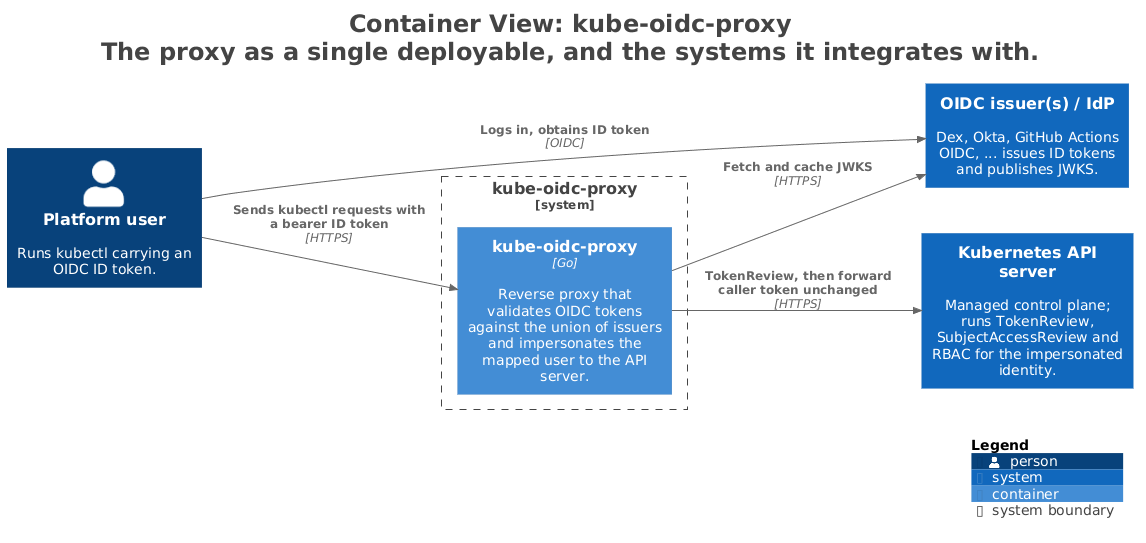

The diagram above was rendered by PlantUML. Its source (embedded in the PNG):
@startuml
title <size:24>Container View: kube-oidc-proxy</size>\n<size:24>The proxy as a single deployable, and the systems it integrates with.</size>

set separator none
left to right direction

<style>
  root {
    BackgroundColor: #ffffff
    FontColor: #444444
  }
</style>

!include <C4/C4>
!include <C4/C4_Context>
!include <C4/C4_Container>

Person(Platformuser, "Platform user", $descr="Runs kubectl carrying an OIDC ID token.", $tags="", $link="")
System(OIDCissuersIdP, "OIDC issuer(s) / IdP", $descr="Dex, Okta, GitHub Actions OIDC, ... issues ID tokens and publishes JWKS.", $tags="", $link="")
System(KubernetesAPIserver, "Kubernetes API server", $descr="Managed control plane; runs TokenReview, SubjectAccessReview and RBAC for the impersonated identity.", $tags="", $link="")

System_Boundary("kubeoidcproxy_boundary", "kube-oidc-proxy", $tags="") {
  Container(kubeoidcproxy.kubeoidcproxy, "kube-oidc-proxy", $techn="Go", $descr="Reverse proxy that validates OIDC tokens against the union of issuers and impersonates the mapped user to the API server.", $tags="", $link="")
}

Rel(Platformuser, OIDCissuersIdP, "Logs in, obtains ID token", $techn="OIDC", $tags="", $link="")
Rel(Platformuser, kubeoidcproxy.kubeoidcproxy, "Sends kubectl requests with a bearer ID token", $techn="HTTPS", $tags="", $link="")
Rel(kubeoidcproxy.kubeoidcproxy, OIDCissuersIdP, "Fetch and cache JWKS", $techn="HTTPS", $tags="", $link="")
Rel(kubeoidcproxy.kubeoidcproxy, KubernetesAPIserver, "TokenReview, then forward caller token unchanged", $techn="HTTPS", $tags="", $link="")

SHOW_LEGEND(true)
hide stereotypes
@enduml